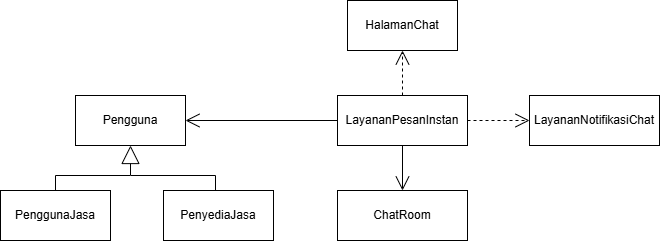

The diagram above was exported from draw.io. Its source (the exported page's mxGraphModel, read from the mxfile embedded in the PNG):
<mxGraphModel dx="968" dy="564" grid="0" gridSize="10" guides="1" tooltips="1" connect="1" arrows="1" fold="1" page="1" pageScale="1" pageWidth="850" pageHeight="1100" math="0" shadow="0">
  <root>
    <mxCell id="0" />
    <mxCell id="1" parent="0" />
    <mxCell id="5aan_Hn_wcNBJYweqq9D-1" parent="1" style="html=1;whiteSpace=wrap;" value="Pengguna" vertex="1">
      <mxGeometry height="50" width="110" x="100" y="120" as="geometry" />
    </mxCell>
    <mxCell id="5aan_Hn_wcNBJYweqq9D-2" parent="1" style="html=1;whiteSpace=wrap;" value="PenggunaJasa" vertex="1">
      <mxGeometry height="50" width="110" x="25" y="215" as="geometry" />
    </mxCell>
    <mxCell id="5aan_Hn_wcNBJYweqq9D-3" parent="1" style="html=1;whiteSpace=wrap;" value="PenyediaJasa" vertex="1">
      <mxGeometry height="50" width="110" x="188" y="215" as="geometry" />
    </mxCell>
    <mxCell id="5aan_Hn_wcNBJYweqq9D-6" edge="1" parent="1" style="endArrow=block;endSize=16;endFill=0;html=1;rounded=0;entryX=0.5;entryY=1;entryDx=0;entryDy=0;" target="5aan_Hn_wcNBJYweqq9D-1" value="">
      <mxGeometry relative="1" width="160" as="geometry">
        <Array as="points">
          <mxPoint x="155" y="200" />
        </Array>
        <mxPoint x="80" y="200" as="sourcePoint" />
        <mxPoint x="246" y="200" as="targetPoint" />
      </mxGeometry>
    </mxCell>
    <mxCell id="5aan_Hn_wcNBJYweqq9D-7" edge="1" parent="1" style="endArrow=none;html=1;rounded=0;" value="">
      <mxGeometry height="50" relative="1" width="50" as="geometry">
        <mxPoint x="155.46" y="200" as="sourcePoint" />
        <mxPoint x="240" y="200" as="targetPoint" />
      </mxGeometry>
    </mxCell>
    <mxCell id="5aan_Hn_wcNBJYweqq9D-8" edge="1" parent="1" source="5aan_Hn_wcNBJYweqq9D-2" style="endArrow=none;html=1;rounded=0;exitX=0.5;exitY=0;exitDx=0;exitDy=0;" value="">
      <mxGeometry height="50" relative="1" width="50" as="geometry">
        <mxPoint x="170" y="200" as="sourcePoint" />
        <mxPoint x="80" y="200" as="targetPoint" />
      </mxGeometry>
    </mxCell>
    <mxCell id="5aan_Hn_wcNBJYweqq9D-11" edge="1" parent="1" style="endArrow=none;html=1;rounded=0;exitX=0.5;exitY=0;exitDx=0;exitDy=0;" value="">
      <mxGeometry height="50" relative="1" width="50" as="geometry">
        <mxPoint x="240" y="215" as="sourcePoint" />
        <mxPoint x="240" y="200" as="targetPoint" />
      </mxGeometry>
    </mxCell>
    <mxCell id="5aan_Hn_wcNBJYweqq9D-12" parent="1" style="html=1;whiteSpace=wrap;" value="HalamanChat" vertex="1">
      <mxGeometry height="50" width="110" x="372" y="25" as="geometry" />
    </mxCell>
    <mxCell id="5aan_Hn_wcNBJYweqq9D-16" parent="1" style="html=1;whiteSpace=wrap;" value="LayananPesanInstan" vertex="1">
      <mxGeometry height="50" width="130" x="362" y="120" as="geometry" />
    </mxCell>
    <mxCell id="5aan_Hn_wcNBJYweqq9D-18" parent="1" style="html=1;whiteSpace=wrap;" value="ChatRoom" vertex="1">
      <mxGeometry height="50" width="130" x="362" y="215" as="geometry" />
    </mxCell>
    <mxCell id="5aan_Hn_wcNBJYweqq9D-19" parent="1" style="html=1;whiteSpace=wrap;" value="LayananNotifikasiChat" vertex="1">
      <mxGeometry height="50" width="130" x="554" y="120" as="geometry" />
    </mxCell>
    <mxCell id="5aan_Hn_wcNBJYweqq9D-20" edge="1" parent="1" source="5aan_Hn_wcNBJYweqq9D-16" style="endArrow=open;endSize=12;dashed=1;html=1;rounded=0;exitX=1;exitY=0.5;exitDx=0;exitDy=0;entryX=0;entryY=0.5;entryDx=0;entryDy=0;" target="5aan_Hn_wcNBJYweqq9D-19" value="">
      <mxGeometry relative="1" width="160" as="geometry">
        <mxPoint x="474" y="180" as="sourcePoint" />
        <mxPoint x="554" y="180" as="targetPoint" />
      </mxGeometry>
    </mxCell>
    <mxCell id="5aan_Hn_wcNBJYweqq9D-23" edge="1" parent="1" source="5aan_Hn_wcNBJYweqq9D-16" style="endArrow=open;endFill=1;endSize=12;html=1;rounded=0;exitX=0.5;exitY=1;exitDx=0;exitDy=0;entryX=0.5;entryY=0;entryDx=0;entryDy=0;" target="5aan_Hn_wcNBJYweqq9D-18" value="">
      <mxGeometry relative="1" width="160" as="geometry">
        <mxPoint x="234" y="160" as="sourcePoint" />
        <mxPoint x="394" y="160" as="targetPoint" />
      </mxGeometry>
    </mxCell>
    <mxCell id="qsNlezqHQG6-GVU3p-_o-1" edge="1" parent="1" source="5aan_Hn_wcNBJYweqq9D-16" style="endArrow=open;endFill=1;endSize=12;html=1;rounded=0;exitX=0;exitY=0.5;exitDx=0;exitDy=0;entryX=1;entryY=0.5;entryDx=0;entryDy=0;" target="5aan_Hn_wcNBJYweqq9D-1" value="">
      <mxGeometry relative="1" width="160" as="geometry">
        <mxPoint x="320" y="210" as="sourcePoint" />
        <mxPoint x="320" y="255" as="targetPoint" />
      </mxGeometry>
    </mxCell>
    <mxCell id="GwJ_9OX_iwNdW21FhmR6-1" edge="1" parent="1" source="5aan_Hn_wcNBJYweqq9D-16" style="endArrow=open;endSize=12;dashed=1;html=1;rounded=0;exitX=0.5;exitY=0;exitDx=0;exitDy=0;entryX=0.5;entryY=1;entryDx=0;entryDy=0;" target="5aan_Hn_wcNBJYweqq9D-12" value="">
      <mxGeometry relative="1" width="160" as="geometry">
        <mxPoint x="510" y="140" as="sourcePoint" />
        <mxPoint x="572" y="140" as="targetPoint" />
      </mxGeometry>
    </mxCell>
  </root>
</mxGraphModel>